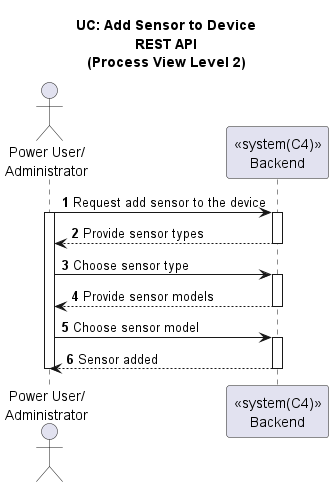

The diagram above was rendered by PlantUML. Its source (embedded in the PNG):
@startuml

title UC: Add Sensor to Device\nREST API\n(Process View Level 2)
autonumber

actor "Power User/\nAdministrator" as A
participant "<<system(C4)>>\nBackend" as SH

A -> SH : Request add sensor to the device
activate A

activate SH
SH --> A : Provide sensor types
deactivate SH
A -> SH : Choose sensor type
activate SH
SH --> A : Provide sensor models
deactivate SH
A -> SH : Choose sensor model
activate SH
SH --> A : Sensor added
deactivate SH
deactivate A


@enduml